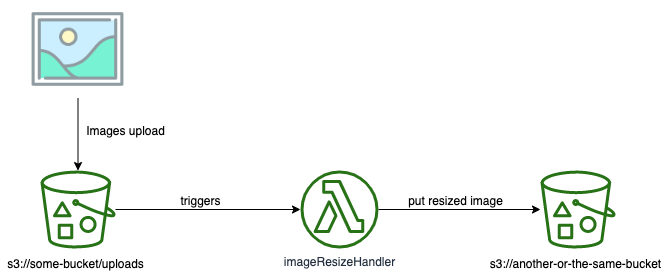

The diagram above was exported from draw.io. Its source (the exported page's mxGraphModel, read from the mxfile embedded in the PNG):
<mxGraphModel dx="946" dy="591" grid="1" gridSize="10" guides="1" tooltips="1" connect="1" arrows="1" fold="1" page="1" pageScale="1" pageWidth="827" pageHeight="1169" math="0" shadow="0">
  <root>
    <mxCell id="0" />
    <mxCell id="1" parent="0" />
    <mxCell id="4_a-fMvcMEc4RGQC0grz-1" value="" style="outlineConnect=0;fontColor=#232F3E;gradientColor=none;fillColor=#277116;strokeColor=none;dashed=0;verticalLabelPosition=bottom;verticalAlign=top;align=center;html=1;fontSize=12;fontStyle=0;aspect=fixed;pointerEvents=1;shape=mxgraph.aws4.bucket_with_objects;" parent="1" vertex="1">
      <mxGeometry x="120" y="200" width="75" height="78" as="geometry" />
    </mxCell>
    <mxCell id="4_a-fMvcMEc4RGQC0grz-3" value="" style="endArrow=classic;html=1;exitX=0.5;exitY=1;exitDx=0;exitDy=0;" parent="1" source="4_a-fMvcMEc4RGQC0grz-13" target="4_a-fMvcMEc4RGQC0grz-1" edge="1">
      <mxGeometry width="50" height="50" relative="1" as="geometry">
        <mxPoint x="156.32903225806444" y="118" as="sourcePoint" />
        <mxPoint x="440" y="250" as="targetPoint" />
      </mxGeometry>
    </mxCell>
    <mxCell id="4_a-fMvcMEc4RGQC0grz-4" value="Images upload" style="text;html=1;align=center;verticalAlign=middle;resizable=0;points=[];autosize=1;" parent="1" vertex="1">
      <mxGeometry x="160" y="150" width="90" height="20" as="geometry" />
    </mxCell>
    <mxCell id="4_a-fMvcMEc4RGQC0grz-5" value="s3://some-bucket/uploads" style="text;html=1;align=center;verticalAlign=middle;resizable=0;points=[];autosize=1;" parent="1" vertex="1">
      <mxGeometry x="80" y="283" width="150" height="20" as="geometry" />
    </mxCell>
    <mxCell id="4_a-fMvcMEc4RGQC0grz-6" value="" style="endArrow=classic;html=1;" parent="1" source="4_a-fMvcMEc4RGQC0grz-1" edge="1">
      <mxGeometry width="50" height="50" relative="1" as="geometry">
        <mxPoint x="301.68" y="210" as="sourcePoint" />
        <mxPoint x="380" y="239" as="targetPoint" />
      </mxGeometry>
    </mxCell>
    <mxCell id="4_a-fMvcMEc4RGQC0grz-7" value="triggers" style="text;html=1;align=center;verticalAlign=middle;resizable=0;points=[];autosize=1;" parent="1" vertex="1">
      <mxGeometry x="250" y="220" width="60" height="20" as="geometry" />
    </mxCell>
    <mxCell id="4_a-fMvcMEc4RGQC0grz-8" value="imageResizeHandler" style="outlineConnect=0;fontColor=#232F3E;gradientColor=none;fillColor=#277116;strokeColor=none;dashed=0;verticalLabelPosition=bottom;verticalAlign=top;align=center;html=1;fontSize=12;fontStyle=0;aspect=fixed;pointerEvents=1;shape=mxgraph.aws4.lambda_function;" parent="1" vertex="1">
      <mxGeometry x="380" y="200" width="78" height="78" as="geometry" />
    </mxCell>
    <mxCell id="4_a-fMvcMEc4RGQC0grz-9" value="" style="outlineConnect=0;fontColor=#232F3E;gradientColor=none;fillColor=#277116;strokeColor=none;dashed=0;verticalLabelPosition=bottom;verticalAlign=top;align=center;html=1;fontSize=12;fontStyle=0;aspect=fixed;pointerEvents=1;shape=mxgraph.aws4.bucket_with_objects;" parent="1" vertex="1">
      <mxGeometry x="620" y="200" width="75" height="78" as="geometry" />
    </mxCell>
    <mxCell id="4_a-fMvcMEc4RGQC0grz-10" value="" style="endArrow=classic;html=1;" parent="1" source="4_a-fMvcMEc4RGQC0grz-8" target="4_a-fMvcMEc4RGQC0grz-9" edge="1">
      <mxGeometry width="50" height="50" relative="1" as="geometry">
        <mxPoint x="480" y="320" as="sourcePoint" />
        <mxPoint x="665" y="320" as="targetPoint" />
      </mxGeometry>
    </mxCell>
    <mxCell id="4_a-fMvcMEc4RGQC0grz-11" value="s3://another-or-the-same-bucket" style="text;html=1;align=center;verticalAlign=middle;resizable=0;points=[];autosize=1;" parent="1" vertex="1">
      <mxGeometry x="560" y="283" width="190" height="20" as="geometry" />
    </mxCell>
    <mxCell id="4_a-fMvcMEc4RGQC0grz-12" value="put resized image" style="text;html=1;align=center;verticalAlign=middle;resizable=0;points=[];autosize=1;" parent="1" vertex="1">
      <mxGeometry x="480" y="220" width="110" height="20" as="geometry" />
    </mxCell>
    <mxCell id="4_a-fMvcMEc4RGQC0grz-13" value="" style="shape=image;html=1;verticalAlign=top;verticalLabelPosition=bottom;labelBackgroundColor=#ffffff;imageAspect=0;aspect=fixed;image=https://cdn0.iconfinder.com/data/icons/web-development-79/32/development_picture_illustration_design_image-128.png;sketch=0;fontColor=#277116;opacity=60;" parent="1" vertex="1">
      <mxGeometry x="108.5" y="30" width="98" height="98" as="geometry" />
    </mxCell>
  </root>
</mxGraphModel>